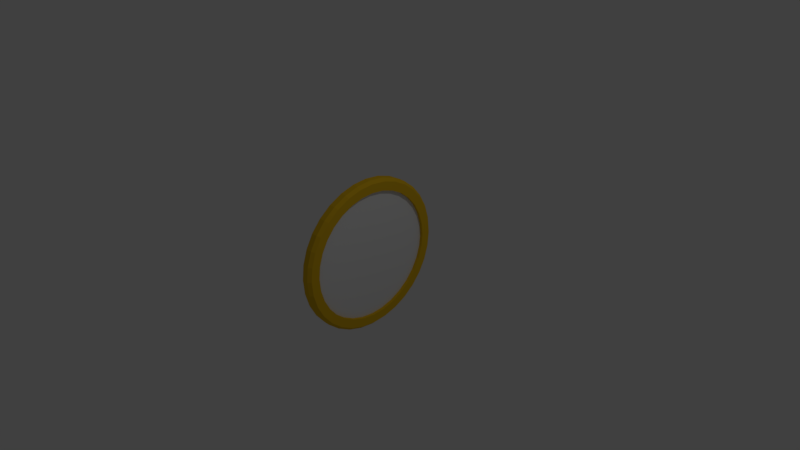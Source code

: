 # Source: PowerUp.blend  (saved by Blender 2.78.0; exported with 4.5.12 LTS)
import bpy
from mathutils import Matrix  # noqa: F401  (used for matrix-valued properties, if any)

bpy.ops.wm.read_factory_settings(use_empty=True)
scene = bpy.context.scene
scene.name = 'Scene'

# ---- collections
col_collection_1 = bpy.data.collections.new('Collection 1'); scene.collection.children.link(col_collection_1)

# ---- materials (node trees are filled in below, after node groups)
mat_border = bpy.data.materials.new('Border')
mat_border.alpha_threshold = 0.0
mat_border.use_transparent_shadow = False
mat_border.diffuse_color = (0.8, 0.486, 0.01341, 1.0)
mat_border.roughness = 0.5
mat_content = bpy.data.materials.new('Content')
mat_content.alpha_threshold = 0.0
mat_content.use_transparent_shadow = False
mat_content.roughness = 0.5

# ---- material node trees

# ---- world
world_world = bpy.data.worlds.new('World'); scene.world = world_world
world_world.color = (0.05088, 0.05088, 0.05088)
world_world.use_sun_shadow = False
world_world.sun_shadow_jitter_overblur = 0.0
world_world.cycles.sampling_method = 'MANUAL'

# ---- cameras
cam_camera = bpy.data.cameras.new('Camera')
cam_camera.clip_end = 100.0
cam_camera.lens = 35.0
cam_camera.sensor_width = 32.0
cam_camera.sensor_height = 18.0
cam_camera.ortho_scale = 7.314
cam_camera.dof.focus_distance = 0.0
cam_camera.dof.aperture_fstop = 128.0

# ---- lights
light_lamp = bpy.data.lights.new('Lamp', 'POINT')
light_lamp.transmission_factor = 0.0
light_lamp.cutoff_distance = 30.0
light_lamp.energy = 100.0
light_lamp.shadow_buffer_clip_start = 1.001
light_lamp.shadow_soft_size = 0.1
light_lamp.shadow_maximum_resolution = 0.006
light_lamp.use_absolute_resolution = True

# ---- meshes
me_cylinder = bpy.data.meshes.new('Cylinder')
me_cylinder.from_pydata([(-4.601e-08, 0.8795, -1.0), (-4.601e-08, 0.8795, 1.0), (0.1716, 0.8626, -1.0), (0.1716, 0.8626, 1.0), (0.3366, 0.8125, -1.0), (0.3366, 0.8125, 1.0), (0.4886, 0.7313, -1.0), (0.4886, 0.7313, 1.0), (0.6219, 0.6219, -1.0), (0.6219, 0.6219, 1.0), (0.7313, 0.4886, -1.0), (0.7313, 0.4886, 1.0), (0.8125, 0.3366, -1.0), (0.8125, 0.3366, 1.0), (0.8626, 0.1716, -1.0), (0.8626, 0.1716, 1.0), (0.8795, 5.7e-08, -1.0), (0.8795, 5.7e-08, 1.0), (0.8626, -0.1716, -1.0), (0.8626, -0.1716, 1.0), (0.8125, -0.3366, -1.0), (0.8125, -0.3366, 1.0), (0.7313, -0.4886, -1.0), (0.7313, -0.4886, 1.0), (0.6219, -0.6219, -1.0), (0.6219, -0.6219, 1.0), (0.4886, -0.7313, -1.0), (0.4886, -0.7313, 1.0), (0.3366, -0.8125, -1.0), (0.3366, -0.8125, 1.0), (0.1716, -0.8626, -1.0), (0.1716, -0.8626, 1.0), (-2.889e-07, -0.8795, -1.0), (-2.889e-07, -0.8795, 1.0), (-0.1716, -0.8626, -1.0), (-0.1716, -0.8626, 1.0), (-0.3366, -0.8125, -1.0), (-0.3366, -0.8125, 1.0), (-0.4886, -0.7313, -1.0), (-0.4886, -0.7313, 1.0), (-0.6219, -0.6219, -1.0), (-0.6219, -0.6219, 1.0), (-0.7313, -0.4886, -1.0), (-0.7313, -0.4886, 1.0), (-0.8125, -0.3366, -1.0), (-0.8125, -0.3366, 1.0), (-0.8626, -0.1716, -1.0), (-0.8626, -0.1716, 1.0), (-0.8795, 8.555e-07, -1.0), (-0.8795, 8.555e-07, 1.0), (-0.8626, 0.1716, -1.0), (-0.8626, 0.1716, 1.0), (-0.8125, 0.3366, -1.0), (-0.8125, 0.3366, 1.0), (-0.7313, 0.4886, -1.0), (-0.7313, 0.4886, 1.0), (-0.6219, 0.6219, -1.0), (-0.6219, 0.6219, 1.0), (-0.4886, 0.7313, -1.0), (-0.4886, 0.7313, 1.0), (-0.3366, 0.8125, -1.0), (-0.3366, 0.8125, 1.0), (-0.1716, 0.8626, -1.0), (-0.1716, 0.8626, 1.0), (-2.067e-09, 1.039, -1.039), (0.2026, 1.019, -1.039), (0.2026, 1.019, 1.039), (-2.067e-09, 1.039, 1.039), (0.3975, 0.9595, -1.039), (0.3975, 0.9595, 1.039), (0.577, 0.8636, -1.039), (0.577, 0.8636, 1.039), (0.7344, 0.7344, -1.039), (0.7344, 0.7344, 1.039), (0.8636, 0.577, -1.039), (0.8636, 0.577, 1.039), (0.9595, 0.3975, -1.039), (0.9595, 0.3975, 1.039), (1.019, 0.2026, -1.039), (1.019, 0.2026, 1.039), (1.039, 6.612e-08, -1.039), (1.039, 6.612e-08, 1.039), (1.019, -0.2026, -1.039), (1.019, -0.2026, 1.039), (0.9595, -0.3975, -1.039), (0.9595, -0.3975, 1.039), (0.8636, -0.577, -1.039), (0.8636, -0.577, 1.039), (0.7344, -0.7344, -1.039), (0.7344, -0.7344, 1.039), (0.577, -0.8636, -1.039), (0.577, -0.8636, 1.039), (0.3975, -0.9595, -1.039), (0.3975, -0.9595, 1.039), (0.2026, -1.019, -1.039), (0.2026, -1.019, 1.039), (-3.405e-07, -1.039, -1.039), (-3.405e-07, -1.039, 1.039), (-0.2026, -1.019, -1.039), (-0.2026, -1.019, 1.039), (-0.3975, -0.9595, -1.039), (-0.3975, -0.9595, 1.039), (-0.577, -0.8636, -1.039), (-0.577, -0.8636, 1.039), (-0.7344, -0.7344, -1.039), (-0.7344, -0.7344, 1.039), (-0.8636, -0.577, -1.039), (-0.8636, -0.577, 1.039), (-0.9595, -0.3975, -1.039), (-0.9595, -0.3975, 1.039), (-1.019, -0.2026, -1.039), (-1.019, -0.2026, 1.039), (-1.039, 9.906e-07, -1.039), (-1.039, 9.906e-07, 1.039), (-1.019, 0.2026, -1.039), (-1.019, 0.2026, 1.039), (-0.9595, 0.3975, -1.039), (-0.9595, 0.3975, 1.039), (-0.8636, 0.577, -1.039), (-0.8636, 0.577, 1.039), (-0.7344, 0.7344, -1.039), (-0.7344, 0.7344, 1.039), (-0.577, 0.8636, -1.039), (-0.577, 0.8636, 1.039), (-0.3975, 0.9595, -1.039), (-0.3975, 0.9595, 1.039), (-0.2026, 1.019, -1.039), (-0.2026, 1.019, 1.039), (0.0, 1.0, -2.051), (0.1951, 0.9808, -2.051), (0.1951, 0.9808, 2.051), (0.0, 1.0, 2.051), (0.3827, 0.9239, -2.051), (0.3827, 0.9239, 2.051), (0.5556, 0.8315, -2.051), (0.5556, 0.8315, 2.051), (0.7071, 0.7071, -2.051), (0.7071, 0.7071, 2.051), (0.8315, 0.5556, -2.051), (0.8315, 0.5556, 2.051), (0.9239, 0.3827, -2.051), (0.9239, 0.3827, 2.051), (0.9808, 0.1951, -2.051), (0.9808, 0.1951, 2.051), (1.0, 7.55e-08, -2.051), (1.0, 7.55e-08, 2.051), (0.9808, -0.1951, -2.051), (0.9808, -0.1951, 2.051), (0.9239, -0.3827, -2.051), (0.9239, -0.3827, 2.051), (0.8315, -0.5556, -2.051), (0.8315, -0.5556, 2.051), (0.7071, -0.7071, -2.051), (0.7071, -0.7071, 2.051), (0.5556, -0.8315, -2.051), (0.5556, -0.8315, 2.051), (0.3827, -0.9239, -2.051), (0.3827, -0.9239, 2.051), (0.1951, -0.9808, -2.051), (0.1951, -0.9808, 2.051), (-3.258e-07, -1.0, -2.051), (-3.258e-07, -1.0, 2.051), (-0.1951, -0.9808, -2.051), (-0.1951, -0.9808, 2.051), (-0.3827, -0.9239, -2.051), (-0.3827, -0.9239, 2.051), (-0.5556, -0.8315, -2.051), (-0.5556, -0.8315, 2.051), (-0.7071, -0.7071, -2.051), (-0.7071, -0.7071, 2.051), (-0.8315, -0.5556, -2.051), (-0.8315, -0.5556, 2.051), (-0.9239, -0.3827, -2.051), (-0.9239, -0.3827, 2.051), (-0.9808, -0.1951, -2.051), (-0.9808, -0.1951, 2.051), (-1.0, 9.656e-07, -2.051), (-1.0, 9.656e-07, 2.051), (-0.9808, 0.1951, -2.051), (-0.9808, 0.1951, 2.051), (-0.9239, 0.3827, -2.051), (-0.9239, 0.3827, 2.051), (-0.8315, 0.5556, -2.051), (-0.8315, 0.5556, 2.051), (-0.7071, 0.7071, -2.051), (-0.7071, 0.7071, 2.051), (-0.5556, 0.8315, -2.051), (-0.5556, 0.8315, 2.051), (-0.3827, 0.9239, -2.051), (-0.3827, 0.9239, 2.051), (-0.1951, 0.9808, -2.051), (-0.1951, 0.9808, 2.051), (-4.601e-08, 0.8795, -2.051), (0.1716, 0.8626, -2.051), (0.1716, 0.8626, 2.051), (-4.601e-08, 0.8795, 2.051), (0.3366, 0.8125, -2.051), (0.3366, 0.8125, 2.051), (0.4886, 0.7313, -2.051), (0.4886, 0.7313, 2.051), (0.6219, 0.6219, -2.051), (0.6219, 0.6219, 2.051), (0.7313, 0.4886, -2.051), (0.7313, 0.4886, 2.051), (0.8125, 0.3366, -2.051), (0.8125, 0.3366, 2.051), (0.8626, 0.1716, -2.051), (0.8626, 0.1716, 2.051), (0.8795, 5.7e-08, -2.051), (0.8795, 5.7e-08, 2.051), (0.8626, -0.1716, -2.051), (0.8626, -0.1716, 2.051), (0.8125, -0.3366, -2.051), (0.8125, -0.3366, 2.051), (0.7313, -0.4886, -2.051), (0.7313, -0.4886, 2.051), (0.6219, -0.6219, -2.051), (0.6219, -0.6219, 2.051), (0.4886, -0.7313, -2.051), (0.4886, -0.7313, 2.051), (0.3366, -0.8125, -2.051), (0.3366, -0.8125, 2.051), (0.1716, -0.8626, -2.051), (0.1716, -0.8626, 2.051), (-2.889e-07, -0.8795, -2.051), (-2.889e-07, -0.8795, 2.051), (-0.1716, -0.8626, -2.051), (-0.1716, -0.8626, 2.051), (-0.3366, -0.8125, -2.051), (-0.3366, -0.8125, 2.051), (-0.4886, -0.7313, -2.051), (-0.4886, -0.7313, 2.051), (-0.6219, -0.6219, -2.051), (-0.6219, -0.6219, 2.051), (-0.7313, -0.4886, -2.051), (-0.7313, -0.4886, 2.051), (-0.8125, -0.3366, -2.051), (-0.8125, -0.3366, 2.051), (-0.8626, -0.1716, -2.051), (-0.8626, -0.1716, 2.051), (-0.8795, 8.555e-07, -2.051), (-0.8795, 8.555e-07, 2.051), (-0.8626, 0.1716, -2.051), (-0.8626, 0.1716, 2.051), (-0.8125, 0.3366, -2.051), (-0.8125, 0.3366, 2.051), (-0.7313, 0.4886, -2.051), (-0.7313, 0.4886, 2.051), (-0.6219, 0.6219, -2.051), (-0.6219, 0.6219, 2.051), (-0.4886, 0.7313, -2.051), (-0.4886, 0.7313, 2.051), (-0.3366, 0.8125, -2.051), (-0.3366, 0.8125, 2.051), (-0.1716, 0.8626, -2.051), (-0.1716, 0.8626, 2.051)], [], [(64, 67, 66, 65), (65, 66, 69, 68), (68, 69, 71, 70), (70, 71, 73, 72), (72, 73, 75, 74), (74, 75, 77, 76), (76, 77, 79, 78), (78, 79, 81, 80), (80, 81, 83, 82), (82, 83, 85, 84), (84, 85, 87, 86), (86, 87, 89, 88), (88, 89, 91, 90), (90, 91, 93, 92), (92, 93, 95, 94), (94, 95, 97, 96), (96, 97, 99, 98), (98, 99, 101, 100), (100, 101, 103, 102), (102, 103, 105, 104), (104, 105, 107, 106), (106, 107, 109, 108), (108, 109, 111, 110), (110, 111, 113, 112), (112, 113, 115, 114), (114, 115, 117, 116), (116, 117, 119, 118), (118, 119, 121, 120), (120, 121, 123, 122), (122, 123, 125, 124), (3, 1, 63, 61, 59, 57, 55, 53, 51, 49, 47, 45, 43, 41, 39, 37, 35, 33, 31, 29, 27, 25, 23, 21, 19, 17, 15, 13, 11, 9, 7, 5), (124, 125, 127, 126), (126, 127, 67, 64), (0, 2, 4, 6, 8, 10, 12, 14, 16, 18, 20, 22, 24, 26, 28, 30, 32, 34, 36, 38, 40, 42, 44, 46, 48, 50, 52, 54, 56, 58, 60, 62), (8, 6, 198, 200), (57, 59, 251, 249), (99, 97, 161, 163), (5, 7, 199, 197), (58, 56, 248, 250), (96, 98, 162, 160), (6, 4, 196, 198), (55, 57, 249, 247), (3, 5, 197, 194), (56, 54, 246, 248), (97, 95, 159, 161), (4, 2, 193, 196), (53, 55, 247, 245), (94, 96, 160, 158), (1, 3, 194, 195), (54, 52, 244, 246), (2, 0, 192, 193), (51, 53, 245, 243), (95, 93, 157, 159), (67, 127, 191, 131), (52, 50, 242, 244), (92, 94, 158, 156), (126, 64, 128, 190), (49, 51, 243, 241), (50, 48, 240, 242), (93, 91, 155, 157), (127, 125, 189, 191), (47, 49, 241, 239), (90, 92, 156, 154), (124, 126, 190, 188), (48, 46, 238, 240), (45, 47, 239, 237), (91, 89, 153, 155), (125, 123, 187, 189), (46, 44, 236, 238), (88, 90, 154, 152), (122, 124, 188, 186), (43, 45, 237, 235), (44, 42, 234, 236), (89, 87, 151, 153), (123, 121, 185, 187), (41, 43, 235, 233), (86, 88, 152, 150), (120, 122, 186, 184), (42, 40, 232, 234), (39, 41, 233, 231), (87, 85, 149, 151), (121, 119, 183, 185), (40, 38, 230, 232), (84, 86, 150, 148), (118, 120, 184, 182), (37, 39, 231, 229), (38, 36, 228, 230), (85, 83, 147, 149), (119, 117, 181, 183), (35, 37, 229, 227), (82, 84, 148, 146), (116, 118, 182, 180), (36, 34, 226, 228), (33, 35, 227, 225), (83, 81, 145, 147), (117, 115, 179, 181), (34, 32, 224, 226), (80, 82, 146, 144), (193, 192, 128, 129), (195, 194, 130, 131), (196, 193, 129, 132), (194, 197, 133, 130), (198, 196, 132, 134), (197, 199, 135, 133), (200, 198, 134, 136), (199, 201, 137, 135), (202, 200, 136, 138), (201, 203, 139, 137), (204, 202, 138, 140), (203, 205, 141, 139), (206, 204, 140, 142), (205, 207, 143, 141), (208, 206, 142, 144), (207, 209, 145, 143), (210, 208, 144, 146), (209, 211, 147, 145), (212, 210, 146, 148), (211, 213, 149, 147), (214, 212, 148, 150), (213, 215, 151, 149), (216, 214, 150, 152), (215, 217, 153, 151), (218, 216, 152, 154), (217, 219, 155, 153), (220, 218, 154, 156), (219, 221, 157, 155), (222, 220, 156, 158), (221, 223, 159, 157), (224, 222, 158, 160), (223, 225, 161, 159), (226, 224, 160, 162), (225, 227, 163, 161), (228, 226, 162, 164), (227, 229, 165, 163), (230, 228, 164, 166), (229, 231, 167, 165), (232, 230, 166, 168), (231, 233, 169, 167), (234, 232, 168, 170), (233, 235, 171, 169), (236, 234, 170, 172), (235, 237, 173, 171), (238, 236, 172, 174), (237, 239, 175, 173), (240, 238, 174, 176), (239, 241, 177, 175), (242, 240, 176, 178), (241, 243, 179, 177), (244, 242, 178, 180), (243, 245, 181, 179), (246, 244, 180, 182), (245, 247, 183, 181), (248, 246, 182, 184), (247, 249, 185, 183), (250, 248, 184, 186), (249, 251, 187, 185), (252, 250, 186, 188), (251, 253, 189, 187), (254, 252, 188, 190), (253, 255, 191, 189), (192, 254, 190, 128), (255, 195, 131, 191), (60, 58, 250, 252), (64, 65, 129, 128), (7, 9, 201, 199), (98, 100, 164, 162), (59, 61, 253, 251), (66, 67, 131, 130), (10, 8, 200, 202), (101, 99, 163, 165), (62, 60, 252, 254), (9, 11, 203, 201), (61, 63, 255, 253), (12, 10, 202, 204), (100, 102, 166, 164), (0, 62, 254, 192), (65, 68, 132, 129), (11, 13, 205, 203), (103, 101, 165, 167), (63, 1, 195, 255), (69, 66, 130, 133), (14, 12, 204, 206), (13, 15, 207, 205), (102, 104, 168, 166), (68, 70, 134, 132), (16, 14, 206, 208), (105, 103, 167, 169), (71, 69, 133, 135), (15, 17, 209, 207), (18, 16, 208, 210), (104, 106, 170, 168), (70, 72, 136, 134), (17, 19, 211, 209), (107, 105, 169, 171), (73, 71, 135, 137), (20, 18, 210, 212), (19, 21, 213, 211), (106, 108, 172, 170), (72, 74, 138, 136), (22, 20, 212, 214), (109, 107, 171, 173), (75, 73, 137, 139), (21, 23, 215, 213), (24, 22, 214, 216), (108, 110, 174, 172), (74, 76, 140, 138), (23, 25, 217, 215), (111, 109, 173, 175), (77, 75, 139, 141), (26, 24, 216, 218), (25, 27, 219, 217), (110, 112, 176, 174), (76, 78, 142, 140), (28, 26, 218, 220), (113, 111, 175, 177), (79, 77, 141, 143), (27, 29, 221, 219), (30, 28, 220, 222), (112, 114, 178, 176), (78, 80, 144, 142), (29, 31, 223, 221), (115, 113, 177, 179), (81, 79, 143, 145), (32, 30, 222, 224), (31, 33, 225, 223), (114, 116, 180, 178)])
me_cylinder.polygons.foreach_set('material_index', [0, 0, 0, 0, 0, 0, 0, 0, 0, 0, 0, 0, 0, 0, 0, 0, 0, 0, 0, 0, 0, 0, 0, 0, 0, 0, 0, 0, 0, 0, 1, 0, 0, 1, 0, 0, 0, 0, 0, 0, 0, 0, 0, 0, 0, 0, 0, 0, 0, 0, 0, 0, 0, 0, 0, 0, 0, 0, 0, 0, 0, 0, 0, 0, 0, 0, 0, 0, 0, 0, 0, 0, 0, 0, 0, 0, 0, 0, 0, 0, 0, 0, 0, 0, 0, 0, 0, 0, 0, 0, 0, 0, 0, 0, 0, 0, 0, 0, 0, 0, 0, 0, 0, 0, 0, 0, 0, 0, 0, 0, 0, 0, 0, 0, 0, 0, 0, 0, 0, 0, 0, 0, 0, 0, 0, 0, 0, 0, 0, 0, 0, 0, 0, 0, 0, 0, 0, 0, 0, 0, 0, 0, 0, 0, 0, 0, 0, 0, 0, 0, 0, 0, 0, 0, 0, 0, 0, 0, 0, 0, 0, 0, 0, 0, 0, 0, 0, 0, 0, 0, 0, 0, 0, 0, 0, 0, 0, 0, 0, 0, 0, 0, 0, 0, 0, 0, 0, 0, 0, 0, 0, 0, 0, 0, 0, 0, 0, 0, 0, 0, 0, 0, 0, 0, 0, 0, 0, 0, 0, 0, 0, 0, 0, 0, 0, 0, 0, 0, 0, 0, 0, 0, 0, 0, 0, 0])
me_cylinder.materials.append(mat_border)
me_cylinder.materials.append(mat_content)
me_cylinder.use_remesh_preserve_volume = False
me_cylinder.use_remesh_preserve_attributes = False
me_cylinder.use_mirror_vertex_groups = False
me_cylinder.update()

# ---- objects
ob_cylinder = bpy.data.objects.new('Cylinder', me_cylinder)
ob_lamp = bpy.data.objects.new('Lamp', light_lamp)
ob_camera = bpy.data.objects.new('Camera', cam_camera)

# ---- transforms, parenting, visibility, modifiers, constraints
ob_cylinder.location = (0.0, 0.0, 0.0)
ob_cylinder.rotation_euler = (-0.0, 1.571, 0.0)
ob_cylinder.scale = (1.0, 1.0, 0.04022)
ob_cylinder.lineart.crease_threshold = 0.0
ob_lamp.location = (4.076, 1.005, 5.904)
ob_lamp.rotation_euler = (0.6503, 0.05522, 1.866)
ob_lamp.lock_rotations_4d = False
ob_lamp.empty_display_type = 'ARROWS'
ob_lamp.color = (0.0, 0.0, 0.0, 0.0)
ob_lamp.lineart.crease_threshold = 0.0
ob_camera.location = (7.481, -6.508, 5.344)
ob_camera.rotation_euler = (1.109, 0.0, 0.8149)
ob_camera.lock_rotations_4d = False
ob_camera.empty_display_type = 'ARROWS'
ob_camera.color = (0.0, 0.0, 0.0, 0.0)
ob_camera.display_type = 'WIRE'
ob_camera.lineart.crease_threshold = 0.0

# ---- collection membership
col_collection_1.objects.link(ob_cylinder)
col_collection_1.objects.link(ob_lamp)
col_collection_1.objects.link(ob_camera)

# ---- scene / render settings (as saved in the file)
scene.camera = ob_camera
scene.frame_start = 1; scene.frame_end = 250; scene.frame_set(1)
scene.render.engine = 'BLENDER_EEVEE_NEXT'
scene.render.resolution_percentage = 50
scene.render.dither_intensity = 0.0
scene.cycles.use_denoising = False
scene.cycles.samples = 128
scene.cycles.sampling_pattern = 'TABULATED_SOBOL'
scene.cycles.light_sampling_threshold = 0.0
scene.cycles.use_adaptive_sampling = False
scene.cycles.use_light_tree = False
scene.cycles.blur_glossy = 0.0
scene.cycles.sample_clamp_indirect = 0.0
scene.view_settings.view_transform = 'Standard'
bpy.context.view_layer.update()

